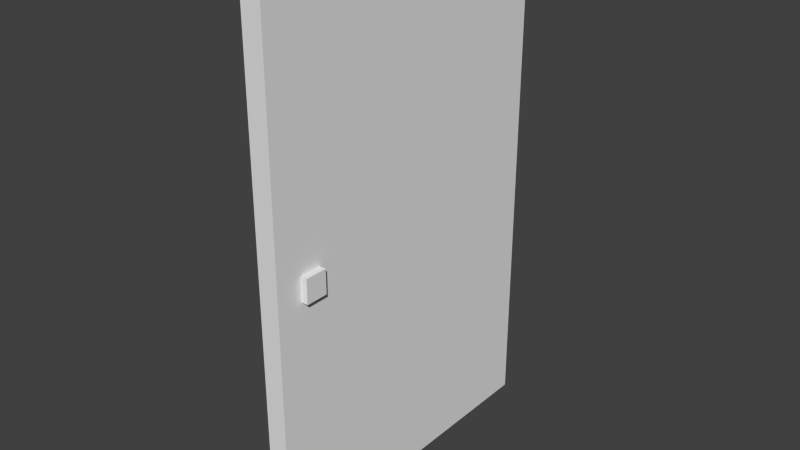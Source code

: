 # Source: door_openable.blend  (saved by Blender 2.69.0; exported with 4.5.12 LTS)
import bpy
from mathutils import Matrix  # noqa: F401  (used for matrix-valued properties, if any)

bpy.ops.wm.read_factory_settings(use_empty=True)
scene = bpy.context.scene
scene.name = 'Scene'

# ---- collections
col_collection_1 = bpy.data.collections.new('Collection 1'); scene.collection.children.link(col_collection_1)

# ---- world
world_world = bpy.data.worlds.new('World'); scene.world = world_world
world_world.color = (0.05088, 0.05088, 0.05088)
world_world.use_sun_shadow = False
world_world.sun_shadow_jitter_overblur = 0.0
world_world.cycles.sampling_method = 'MANUAL'
world_world.cycles.sample_map_resolution = 256

# ---- meshes
me_plane_000 = bpy.data.meshes.new('Plane.000')
me_plane_000.from_pydata([(-0.02645, -0.2878, -1.192e-07), (-0.02645, 0.0, -1.192e-07), (-0.02645, 0.0, 2.691), (-0.02645, -0.2878, 2.691), (0.02645, -0.2878, -1.192e-07), (0.02645, 0.0, -1.192e-07), (0.02645, 0.0, 2.691), (0.02645, -0.2878, 2.691), (-0.01848, -0.2646, 1.283), (-0.01848, -0.2452, 1.283), (-0.01848, -0.2452, 1.409), (-0.01848, -0.2646, 1.409), (-0.05396, -0.2646, 1.283), (-0.05396, -0.2452, 1.283), (-0.05396, -0.2452, 1.409), (-0.05396, -0.2646, 1.409), (0.0434, -0.2646, 1.283), (0.0434, -0.2452, 1.283), (0.0434, -0.2452, 1.409), (0.0434, -0.2646, 1.409), (0.007923, -0.2646, 1.283), (0.007923, -0.2452, 1.283), (0.007923, -0.2452, 1.409), (0.007923, -0.2646, 1.409)], [], [(1, 0, 3, 2), (5, 6, 7, 4), (1, 5, 4, 0), (3, 7, 6, 2), (0, 4, 7, 3), (2, 6, 5, 1), (9, 10, 11, 8), (13, 12, 15, 14), (9, 8, 12, 13), (11, 10, 14, 15), (8, 11, 15, 12), (10, 9, 13, 14), (17, 18, 19, 16), (21, 20, 23, 22), (17, 16, 20, 21), (19, 18, 22, 23), (16, 19, 23, 20), (18, 17, 21, 22)])
_uv = me_plane_000.uv_layers.new(name='UVMap')
_uv.uv.foreach_set('vector', [0.7769, 0.3196, 0.7587, 0.3196, 0.7587, 0.5232, 0.7769, 0.5232, 0.7769, 0.3196, 0.7769, 0.5232, 0.7587, 0.5232, 0.7587, 0.3196, 0.7769, 0.3196, 0.7769, 0.3196, 0.7587, 0.3196, 0.7587, 0.3196, 0.7587, 0.5232, 0.7587, 0.5232, 0.7769, 0.5232, 0.7769, 0.5232, 0.7587, 0.3196, 0.7587, 0.3196, 0.7587, 0.5232, 0.7587, 0.5232, 0.7769, 0.5232, 0.7769, 0.5232, 0.7769, 0.3196, 0.7769, 0.3196, 0.7614, 0.7135, 0.7614, 0.723, 0.7602, 0.723, 0.7602, 0.7135, 0.7614, 0.7135, 0.7602, 0.7135, 0.7602, 0.723, 0.7614, 0.723, 0.7614, 0.7135, 0.7602, 0.7135, 0.7602, 0.7135, 0.7614, 0.7135, 0.7602, 0.723, 0.7614, 0.723, 0.7614, 0.723, 0.7602, 0.723, 0.7602, 0.7135, 0.7602, 0.723, 0.7602, 0.723, 0.7602, 0.7135, 0.7614, 0.723, 0.7614, 0.7135, 0.7614, 0.7135, 0.7614, 0.723, 0.7614, 0.7135, 0.7614, 0.723, 0.7602, 0.723, 0.7602, 0.7135, 0.7614, 0.7135, 0.7602, 0.7135, 0.7602, 0.723, 0.7614, 0.723, 0.7614, 0.7135, 0.7602, 0.7135, 0.7602, 0.7135, 0.7614, 0.7135, 0.7602, 0.723, 0.7614, 0.723, 0.7614, 0.723, 0.7602, 0.723, 0.7602, 0.7135, 0.7602, 0.723, 0.7602, 0.723, 0.7602, 0.7135, 0.7614, 0.723, 0.7614, 0.7135, 0.7614, 0.7135, 0.7614, 0.723])
me_plane_000.use_remesh_preserve_volume = False
me_plane_000.use_remesh_preserve_attributes = False
me_plane_000.use_mirror_vertex_groups = False
me_plane_000.update()

# ---- objects
ob_door = bpy.data.objects.new('door', me_plane_000)

# ---- transforms, parenting, visibility, modifiers, constraints
ob_door.location = (0.0, 0.0, 0.0)
ob_door.scale = (2.0, 6.0, 1.0)
ob_door.lineart.crease_threshold = 0.0

# ---- collection membership
col_collection_1.objects.link(ob_door)

# ---- scene / render settings (as saved in the file)
scene.frame_start = 1; scene.frame_end = 250; scene.frame_set(240)
scene.render.engine = 'BLENDER_EEVEE_NEXT'
scene.render.image_settings.color_mode = 'RGB'
scene.render.image_settings.compression = 90
scene.render.resolution_percentage = 50
scene.render.dither_intensity = 0.0
scene.cycles.use_denoising = False
scene.cycles.samples = 10
scene.cycles.sampling_pattern = 'TABULATED_SOBOL'
scene.cycles.light_sampling_threshold = 0.0
scene.cycles.use_adaptive_sampling = False
scene.cycles.use_light_tree = False
scene.cycles.blur_glossy = 0.0
scene.cycles.volume_bounces = 1
scene.cycles.pixel_filter_type = 'GAUSSIAN'
scene.cycles.sample_clamp_indirect = 0.0
scene.view_settings.view_transform = 'Standard'
bpy.context.view_layer.update()

# ---- added for rendering (the .blend has no active camera and no usable light): camera, sun
cam_auto = bpy.data.cameras.new('AutoCamera')
cam_auto.lens = 50.0
cam_auto.sensor_width = 36.0
cam_auto.clip_end = 1000.0
ob_auto_camera = bpy.data.objects.new('AutoCamera', cam_auto)
scene.collection.objects.link(ob_auto_camera)
ob_auto_camera.location = (2.95346, -4.42018, 3.7169)
ob_auto_camera.rotation_euler = (1.09748, -7.21219e-08, 0.694738)
scene.camera = ob_auto_camera
light_auto_sun = bpy.data.lights.new('AutoSun', 'SUN')
light_auto_sun.energy = 3.0
light_auto_sun.angle = 0.0523599
ob_auto_sun = bpy.data.objects.new('AutoSun', light_auto_sun)
scene.collection.objects.link(ob_auto_sun)
ob_auto_sun.rotation_euler = (0.872665, 0.174533, 0.523599)
bpy.context.view_layer.update()
